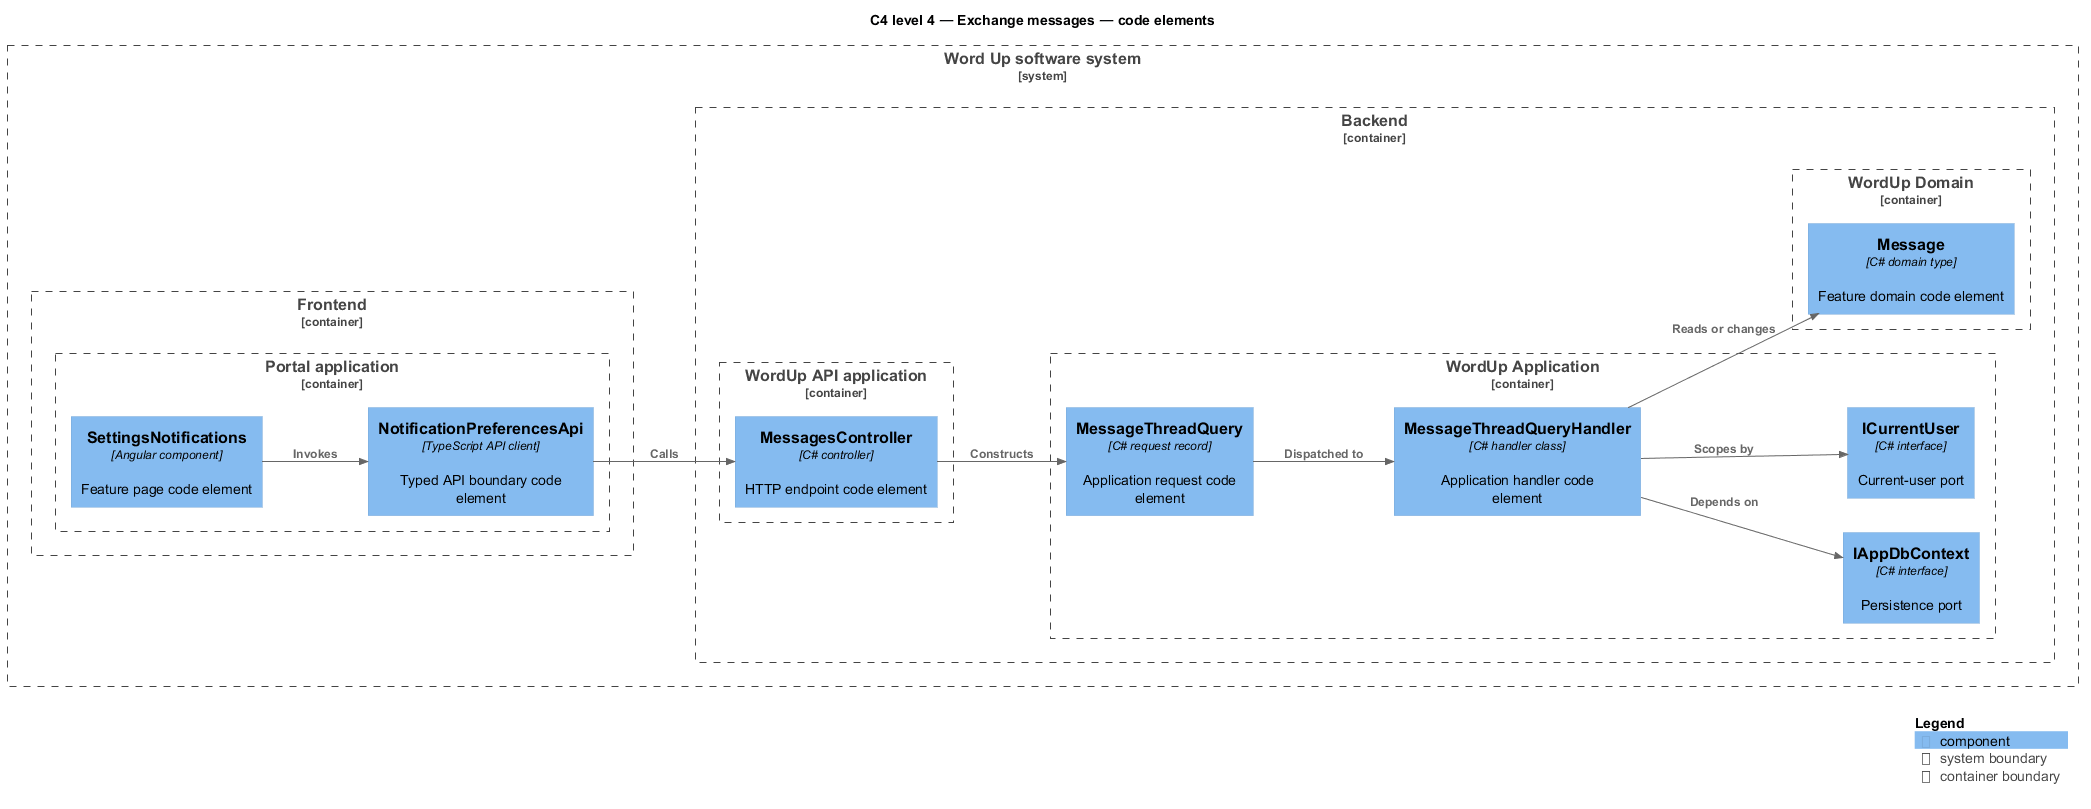

The diagram above was rendered by PlantUML. Its source (embedded in the PNG):
@startuml
!include <C4/C4_Component>
LAYOUT_LEFT_RIGHT()
title C4 level 4 — Exchange messages — code elements
System_Boundary(wordup, "Word Up software system") {
  Container_Boundary(frontend, "Frontend") {
    Container_Boundary(frontend_app, "Portal application") {
      Component(page, "SettingsNotifications", "Angular component", "Feature page code element")
      Component(client, "NotificationPreferencesApi", "TypeScript API client", "Typed API boundary code element")
    }
  }
  Container_Boundary(backend, "Backend") {
    Container_Boundary(api_app, "WordUp API application") {
      Component(controller, "MessagesController", "C# controller", "HTTP endpoint code element")
    }
    Container_Boundary(application, "WordUp Application") {
      Component(request, "MessageThreadQuery", "C# request record", "Application request code element")
      Component(handler, "MessageThreadQueryHandler", "C# handler class", "Application handler code element")
      Component(dbport, "IAppDbContext", "C# interface", "Persistence port")
      Component(current, "ICurrentUser", "C# interface", "Current-user port")
    }
    Container_Boundary(domain, "WordUp Domain") {
      Component(entity, "Message", "C# domain type", "Feature domain code element")
    }
  }
}
Rel(page, client, "Invokes")
Rel(client, controller, "Calls")
Rel(controller, request, "Constructs")
Rel(request, handler, "Dispatched to")
Rel(handler, dbport, "Depends on")
Rel(handler, current, "Scopes by")
Rel(handler, entity, "Reads or changes")
SHOW_LEGEND()
@enduml